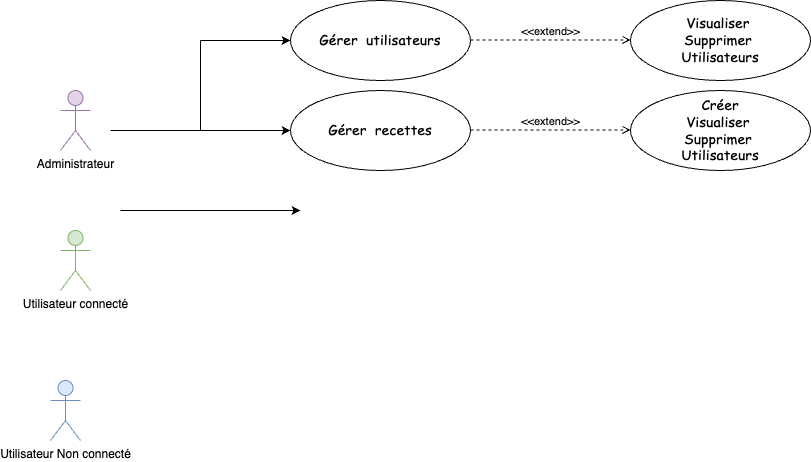

The diagram above was exported from draw.io. Its source (the exported page's mxGraphModel, read from the mxfile embedded in the PNG):
<mxGraphModel dx="954" dy="1683" grid="1" gridSize="10" guides="1" tooltips="1" connect="1" arrows="1" fold="1" page="1" pageScale="1" pageWidth="827" pageHeight="1169" math="0" shadow="0">
  <root>
    <mxCell id="0" />
    <mxCell id="1" parent="0" />
    <mxCell id="XWplBG5eTGlQuak_A6RN-1" value="Utilisateur Non connecté" style="shape=umlActor;verticalLabelPosition=bottom;verticalAlign=top;html=1;outlineConnect=0;fillColor=#dae8fc;strokeColor=#6c8ebf;" vertex="1" parent="1">
      <mxGeometry x="60" y="330" width="30" height="60" as="geometry" />
    </mxCell>
    <mxCell id="XWplBG5eTGlQuak_A6RN-6" value="Administrateur" style="shape=umlActor;verticalLabelPosition=bottom;verticalAlign=top;html=1;outlineConnect=0;fillColor=#e1d5e7;strokeColor=#9673a6;" vertex="1" parent="1">
      <mxGeometry x="70" y="40" width="30" height="60" as="geometry" />
    </mxCell>
    <mxCell id="XWplBG5eTGlQuak_A6RN-7" value="Utilisateur connecté" style="shape=umlActor;verticalLabelPosition=bottom;verticalAlign=top;html=1;outlineConnect=0;fillColor=#d5e8d4;strokeColor=#82b366;" vertex="1" parent="1">
      <mxGeometry x="70" y="180" width="30" height="60" as="geometry" />
    </mxCell>
    <mxCell id="XWplBG5eTGlQuak_A6RN-8" value="" style="endArrow=classic;html=1;rounded=0;" edge="1" parent="1">
      <mxGeometry width="50" height="50" relative="1" as="geometry">
        <mxPoint x="120" y="80" as="sourcePoint" />
        <mxPoint x="300" y="80" as="targetPoint" />
      </mxGeometry>
    </mxCell>
    <mxCell id="XWplBG5eTGlQuak_A6RN-9" value="&lt;font style=&quot;font-size: 14px;&quot; face=&quot;Comic Sans MS&quot;&gt;Gérer&amp;nbsp; utilisateurs&lt;/font&gt;" style="ellipse;whiteSpace=wrap;html=1;" vertex="1" parent="1">
      <mxGeometry x="300" y="-50" width="180" height="80" as="geometry" />
    </mxCell>
    <mxCell id="XWplBG5eTGlQuak_A6RN-10" value="" style="endArrow=classic;html=1;rounded=0;" edge="1" parent="1">
      <mxGeometry width="50" height="50" relative="1" as="geometry">
        <mxPoint x="130" y="160" as="sourcePoint" />
        <mxPoint x="310" y="160" as="targetPoint" />
      </mxGeometry>
    </mxCell>
    <mxCell id="XWplBG5eTGlQuak_A6RN-11" value="&lt;font style=&quot;font-size: 14px;&quot; face=&quot;Comic Sans MS&quot;&gt;Gérer&amp;nbsp; recettes&lt;/font&gt;" style="ellipse;whiteSpace=wrap;html=1;" vertex="1" parent="1">
      <mxGeometry x="300" y="40" width="180" height="80" as="geometry" />
    </mxCell>
    <mxCell id="XWplBG5eTGlQuak_A6RN-13" value="" style="endArrow=none;html=1;rounded=0;" edge="1" parent="1">
      <mxGeometry width="50" height="50" relative="1" as="geometry">
        <mxPoint x="210" y="80" as="sourcePoint" />
        <mxPoint x="210" y="-10" as="targetPoint" />
      </mxGeometry>
    </mxCell>
    <mxCell id="XWplBG5eTGlQuak_A6RN-14" value="" style="endArrow=classic;html=1;rounded=0;" edge="1" parent="1">
      <mxGeometry width="50" height="50" relative="1" as="geometry">
        <mxPoint x="210" y="-10" as="sourcePoint" />
        <mxPoint x="300" y="-10" as="targetPoint" />
      </mxGeometry>
    </mxCell>
    <mxCell id="XWplBG5eTGlQuak_A6RN-15" value="&amp;lt;&amp;lt;extend&amp;gt;&amp;gt;" style="html=1;verticalAlign=bottom;labelBackgroundColor=none;endArrow=open;endFill=0;dashed=1;rounded=0;" edge="1" parent="1">
      <mxGeometry width="160" relative="1" as="geometry">
        <mxPoint x="480" y="-10.5" as="sourcePoint" />
        <mxPoint x="640" y="-10.5" as="targetPoint" />
      </mxGeometry>
    </mxCell>
    <mxCell id="XWplBG5eTGlQuak_A6RN-16" value="&lt;font style=&quot;font-size: 14px;&quot; face=&quot;Comic Sans MS&quot;&gt;Visualiser&amp;nbsp;&lt;/font&gt;&lt;div&gt;&lt;font face=&quot;Comic Sans MS&quot;&gt;&lt;span style=&quot;font-size: 14px;&quot;&gt;Supprimer&amp;nbsp;&lt;/span&gt;&lt;/font&gt;&lt;/div&gt;&lt;div&gt;&lt;font face=&quot;Comic Sans MS&quot;&gt;&lt;span style=&quot;font-size: 14px;&quot;&gt;Utilisateurs&lt;/span&gt;&lt;/font&gt;&lt;/div&gt;" style="ellipse;whiteSpace=wrap;html=1;" vertex="1" parent="1">
      <mxGeometry x="640" y="-50" width="180" height="80" as="geometry" />
    </mxCell>
    <mxCell id="XWplBG5eTGlQuak_A6RN-17" value="&amp;lt;&amp;lt;extend&amp;gt;&amp;gt;" style="html=1;verticalAlign=bottom;labelBackgroundColor=none;endArrow=open;endFill=0;dashed=1;rounded=0;" edge="1" parent="1">
      <mxGeometry width="160" relative="1" as="geometry">
        <mxPoint x="480" y="79.5" as="sourcePoint" />
        <mxPoint x="640" y="79.5" as="targetPoint" />
      </mxGeometry>
    </mxCell>
    <mxCell id="XWplBG5eTGlQuak_A6RN-18" value="&lt;div&gt;&lt;font style=&quot;font-size: 14px;&quot; face=&quot;Comic Sans MS&quot;&gt;Créer&lt;/font&gt;&lt;/div&gt;&lt;font style=&quot;font-size: 14px;&quot; face=&quot;Comic Sans MS&quot;&gt;Visualiser&amp;nbsp;&lt;/font&gt;&lt;div&gt;&lt;font face=&quot;Comic Sans MS&quot;&gt;&lt;span style=&quot;font-size: 14px;&quot;&gt;Supprimer&amp;nbsp;&lt;/span&gt;&lt;/font&gt;&lt;/div&gt;&lt;div&gt;&lt;font face=&quot;Comic Sans MS&quot;&gt;&lt;span style=&quot;font-size: 14px;&quot;&gt;Utilisateurs&lt;/span&gt;&lt;/font&gt;&lt;/div&gt;" style="ellipse;whiteSpace=wrap;html=1;" vertex="1" parent="1">
      <mxGeometry x="640" y="40" width="180" height="80" as="geometry" />
    </mxCell>
  </root>
</mxGraphModel>